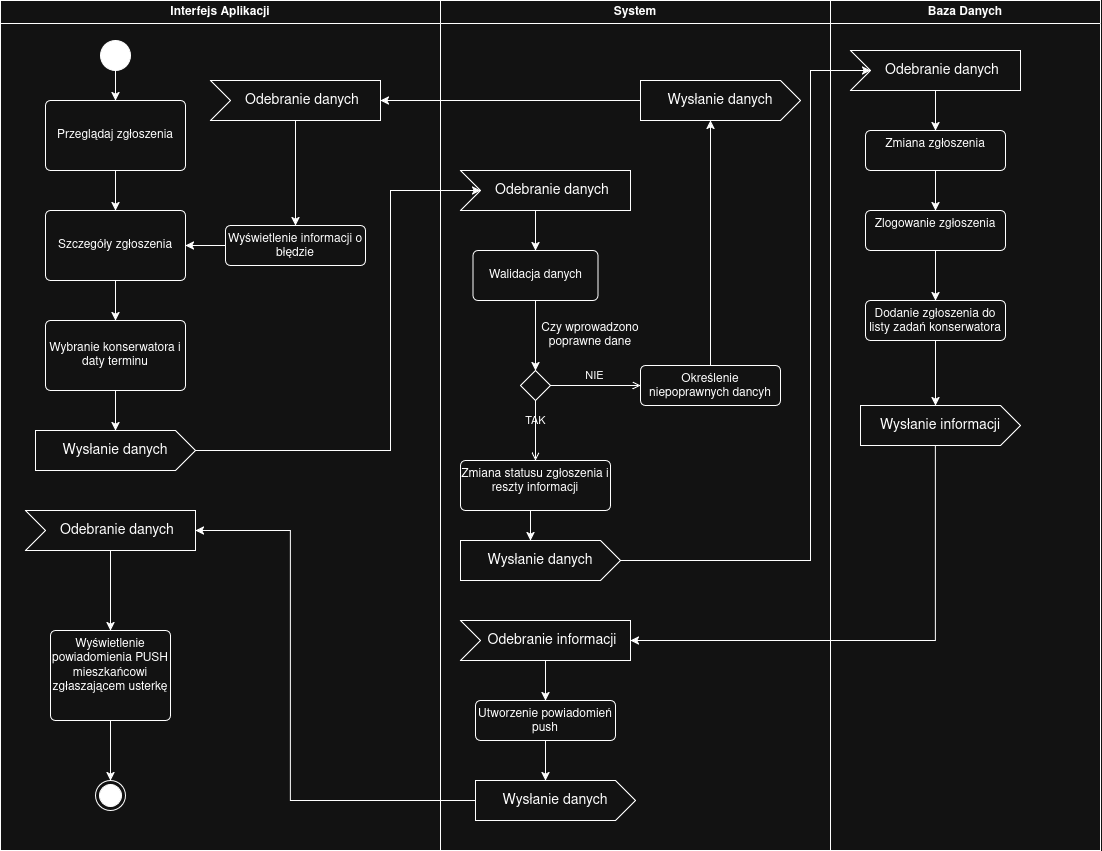

The diagram above was exported from draw.io. Its source (the exported page's mxGraphModel, read from the mxfile embedded in the PNG):
<mxGraphModel dx="1584" dy="870" grid="1" gridSize="10" guides="1" tooltips="1" connect="1" arrows="1" fold="1" page="1" pageScale="1" pageWidth="1200" pageHeight="1920" math="0" shadow="0">
  <root>
    <mxCell id="0" />
    <mxCell id="1" parent="0" />
    <mxCell id="-aOOGDpbqtkcY5OX-Rrv-234" parent="1" style="swimlane;whiteSpace=wrap;html=1;" value="&lt;div&gt;System&lt;/div&gt;" vertex="1">
      <mxGeometry height="850" width="390" x="540" y="130" as="geometry" />
    </mxCell>
    <mxCell id="I2kbLVivM3mbbgaSvv4f-2" edge="1" parent="-aOOGDpbqtkcY5OX-Rrv-234" style="edgeStyle=orthogonalEdgeStyle;rounded=0;orthogonalLoop=1;jettySize=auto;html=1;exitX=0;exitY=0;exitDx=85;exitDy=40;exitPerimeter=0;" target="I2kbLVivM3mbbgaSvv4f-1">
      <mxGeometry relative="1" as="geometry">
        <mxPoint x="95" y="210" as="sourcePoint" />
      </mxGeometry>
    </mxCell>
    <mxCell id="-aOOGDpbqtkcY5OX-Rrv-239" parent="-aOOGDpbqtkcY5OX-Rrv-234" style="html=1;shape=mxgraph.infographic.ribbonSimple;notch1=20;notch2=0;align=center;verticalAlign=middle;fontSize=14;fontStyle=0;fillColor=#FFFFFF;flipH=0;spacingRight=0;spacingLeft=14;whiteSpace=wrap;" value="Odebranie danych" vertex="1">
      <mxGeometry height="40" width="170" x="20" y="170" as="geometry" />
    </mxCell>
    <mxCell id="I2kbLVivM3mbbgaSvv4f-1" parent="-aOOGDpbqtkcY5OX-Rrv-234" style="html=1;align=center;verticalAlign=middle;rounded=1;absoluteArcSize=1;arcSize=10;dashed=0;whiteSpace=wrap;" value="Walidacja danych" vertex="1">
      <mxGeometry height="50" width="125" x="32.5" y="250" as="geometry" />
    </mxCell>
    <mxCell id="I2kbLVivM3mbbgaSvv4f-3" parent="-aOOGDpbqtkcY5OX-Rrv-234" style="rhombus;" value="" vertex="1">
      <mxGeometry height="30" width="30" x="80" y="370" as="geometry" />
    </mxCell>
    <mxCell id="I2kbLVivM3mbbgaSvv4f-4" parent="-aOOGDpbqtkcY5OX-Rrv-234" style="text;html=1;whiteSpace=wrap;strokeColor=none;fillColor=none;align=center;verticalAlign=middle;rounded=0;" value="Czy wprowadzono poprawne dane" vertex="1">
      <mxGeometry height="30" width="140" x="80" y="320" as="geometry" />
    </mxCell>
    <mxCell id="I2kbLVivM3mbbgaSvv4f-5" edge="1" parent="-aOOGDpbqtkcY5OX-Rrv-234" source="I2kbLVivM3mbbgaSvv4f-1" style="edgeStyle=orthogonalEdgeStyle;rounded=0;orthogonalLoop=1;jettySize=auto;html=1;exitX=0.5;exitY=1;exitDx=0;exitDy=0;" target="I2kbLVivM3mbbgaSvv4f-3">
      <mxGeometry relative="1" as="geometry" />
    </mxCell>
    <mxCell id="O8LnbDOU_WZmR99KiNJ6-1" edge="1" parent="-aOOGDpbqtkcY5OX-Rrv-234" source="I2kbLVivM3mbbgaSvv4f-3" style="html=1;verticalAlign=bottom;labelBackgroundColor=none;endArrow=open;endFill=0;rounded=0;exitX=0.5;exitY=1;exitDx=0;exitDy=0;" target="O8LnbDOU_WZmR99KiNJ6-2" value="TAK">
      <mxGeometry relative="1" width="160" as="geometry">
        <mxPoint x="70" y="490" as="sourcePoint" />
        <mxPoint x="95" y="460" as="targetPoint" />
      </mxGeometry>
    </mxCell>
    <mxCell id="O8LnbDOU_WZmR99KiNJ6-2" parent="-aOOGDpbqtkcY5OX-Rrv-234" style="html=1;align=center;verticalAlign=top;rounded=1;absoluteArcSize=1;arcSize=10;dashed=0;whiteSpace=wrap;" value="Zmiana statusu zgłoszenia i reszty informacji" vertex="1">
      <mxGeometry height="50" width="150" x="20" y="460" as="geometry" />
    </mxCell>
    <mxCell id="O8LnbDOU_WZmR99KiNJ6-3" parent="-aOOGDpbqtkcY5OX-Rrv-234" style="html=1;shape=mxgraph.infographic.ribbonSimple;notch1=0;notch2=20;align=center;verticalAlign=middle;fontSize=14;fontStyle=0;fillColor=#FFFFFF;whiteSpace=wrap;" value="Wysłanie danych" vertex="1">
      <mxGeometry height="40" width="160" x="20" y="540" as="geometry" />
    </mxCell>
    <mxCell id="O8LnbDOU_WZmR99KiNJ6-4" edge="1" parent="-aOOGDpbqtkcY5OX-Rrv-234" source="O8LnbDOU_WZmR99KiNJ6-2" style="edgeStyle=orthogonalEdgeStyle;rounded=0;orthogonalLoop=1;jettySize=auto;html=1;exitX=0.5;exitY=1;exitDx=0;exitDy=0;entryX=0;entryY=0;entryDx=70;entryDy=0;entryPerimeter=0;" target="O8LnbDOU_WZmR99KiNJ6-3">
      <mxGeometry relative="1" as="geometry">
        <Array as="points">
          <mxPoint x="90" y="510" />
        </Array>
      </mxGeometry>
    </mxCell>
    <mxCell id="O8LnbDOU_WZmR99KiNJ6-8" edge="1" parent="-aOOGDpbqtkcY5OX-Rrv-234" source="I2kbLVivM3mbbgaSvv4f-3" style="html=1;verticalAlign=bottom;labelBackgroundColor=none;endArrow=open;endFill=0;rounded=0;exitX=1;exitY=0.5;exitDx=0;exitDy=0;entryX=0;entryY=0.5;entryDx=0;entryDy=0;" target="O8LnbDOU_WZmR99KiNJ6-9" value="NIE">
      <mxGeometry relative="1" width="160" as="geometry">
        <mxPoint x="160" y="400" as="sourcePoint" />
        <mxPoint x="230" y="385" as="targetPoint" />
      </mxGeometry>
    </mxCell>
    <mxCell id="O8LnbDOU_WZmR99KiNJ6-9" parent="-aOOGDpbqtkcY5OX-Rrv-234" style="html=1;align=center;verticalAlign=top;rounded=1;absoluteArcSize=1;arcSize=10;dashed=0;whiteSpace=wrap;" value="Określenie niepoprawnych dancyh" vertex="1">
      <mxGeometry height="40" width="140" x="200" y="365" as="geometry" />
    </mxCell>
    <mxCell id="O8LnbDOU_WZmR99KiNJ6-10" parent="-aOOGDpbqtkcY5OX-Rrv-234" style="html=1;shape=mxgraph.infographic.ribbonSimple;notch1=0;notch2=20;align=center;verticalAlign=middle;fontSize=14;fontStyle=0;fillColor=#FFFFFF;whiteSpace=wrap;" value="Wysłanie danych" vertex="1">
      <mxGeometry height="40" width="160" x="200" y="80" as="geometry" />
    </mxCell>
    <mxCell id="O8LnbDOU_WZmR99KiNJ6-11" edge="1" parent="-aOOGDpbqtkcY5OX-Rrv-234" source="O8LnbDOU_WZmR99KiNJ6-9" style="edgeStyle=orthogonalEdgeStyle;rounded=0;orthogonalLoop=1;jettySize=auto;html=1;exitX=0.5;exitY=0;exitDx=0;exitDy=0;entryX=0;entryY=0;entryDx=70;entryDy=40;entryPerimeter=0;" target="O8LnbDOU_WZmR99KiNJ6-10">
      <mxGeometry relative="1" as="geometry" />
    </mxCell>
    <mxCell id="O8LnbDOU_WZmR99KiNJ6-25" edge="1" parent="-aOOGDpbqtkcY5OX-Rrv-234" source="O8LnbDOU_WZmR99KiNJ6-21" style="edgeStyle=orthogonalEdgeStyle;rounded=0;orthogonalLoop=1;jettySize=auto;html=1;exitX=0;exitY=0;exitDx=85;exitDy=40;exitPerimeter=0;" target="O8LnbDOU_WZmR99KiNJ6-23">
      <mxGeometry relative="1" as="geometry" />
    </mxCell>
    <mxCell id="O8LnbDOU_WZmR99KiNJ6-21" parent="-aOOGDpbqtkcY5OX-Rrv-234" style="html=1;shape=mxgraph.infographic.ribbonSimple;notch1=20;notch2=0;align=center;verticalAlign=middle;fontSize=14;fontStyle=0;fillColor=#FFFFFF;flipH=0;spacingRight=0;spacingLeft=14;whiteSpace=wrap;" value="Odebranie informacji" vertex="1">
      <mxGeometry height="40" width="170" x="20" y="620" as="geometry" />
    </mxCell>
    <mxCell id="O8LnbDOU_WZmR99KiNJ6-23" parent="-aOOGDpbqtkcY5OX-Rrv-234" style="html=1;align=center;verticalAlign=top;rounded=1;absoluteArcSize=1;arcSize=10;dashed=0;whiteSpace=wrap;" value="Utworzenie powiadomień push" vertex="1">
      <mxGeometry height="40" width="140" x="35" y="700" as="geometry" />
    </mxCell>
    <mxCell id="O8LnbDOU_WZmR99KiNJ6-24" parent="-aOOGDpbqtkcY5OX-Rrv-234" style="html=1;shape=mxgraph.infographic.ribbonSimple;notch1=0;notch2=20;align=center;verticalAlign=middle;fontSize=14;fontStyle=0;fillColor=#FFFFFF;whiteSpace=wrap;" value="Wysłanie danych" vertex="1">
      <mxGeometry height="40" width="160" x="35" y="780" as="geometry" />
    </mxCell>
    <mxCell id="O8LnbDOU_WZmR99KiNJ6-26" edge="1" parent="-aOOGDpbqtkcY5OX-Rrv-234" source="O8LnbDOU_WZmR99KiNJ6-23" style="edgeStyle=orthogonalEdgeStyle;rounded=0;orthogonalLoop=1;jettySize=auto;html=1;exitX=0.5;exitY=1;exitDx=0;exitDy=0;entryX=0;entryY=0;entryDx=70;entryDy=0;entryPerimeter=0;" target="O8LnbDOU_WZmR99KiNJ6-24">
      <mxGeometry relative="1" as="geometry" />
    </mxCell>
    <mxCell id="-aOOGDpbqtkcY5OX-Rrv-255" parent="1" style="swimlane;whiteSpace=wrap;html=1;" value="Interfejs Aplikacji" vertex="1">
      <mxGeometry height="850" width="440" x="100" y="130" as="geometry" />
    </mxCell>
    <mxCell id="-aOOGDpbqtkcY5OX-Rrv-269" edge="1" parent="-aOOGDpbqtkcY5OX-Rrv-255" source="-aOOGDpbqtkcY5OX-Rrv-256" style="edgeStyle=orthogonalEdgeStyle;rounded=0;orthogonalLoop=1;jettySize=auto;html=1;exitX=0.5;exitY=1;exitDx=0;exitDy=0;" target="-aOOGDpbqtkcY5OX-Rrv-257">
      <mxGeometry relative="1" as="geometry" />
    </mxCell>
    <mxCell id="-aOOGDpbqtkcY5OX-Rrv-256" parent="-aOOGDpbqtkcY5OX-Rrv-255" style="html=1;align=center;verticalAlign=middle;rounded=1;absoluteArcSize=1;arcSize=10;dashed=0;whiteSpace=wrap;" value="Przeglądaj zgłoszenia" vertex="1">
      <mxGeometry height="70" width="140" x="45" y="100" as="geometry" />
    </mxCell>
    <mxCell id="-aOOGDpbqtkcY5OX-Rrv-270" edge="1" parent="-aOOGDpbqtkcY5OX-Rrv-255" source="-aOOGDpbqtkcY5OX-Rrv-257" style="edgeStyle=orthogonalEdgeStyle;rounded=0;orthogonalLoop=1;jettySize=auto;html=1;exitX=0.5;exitY=1;exitDx=0;exitDy=0;" target="-aOOGDpbqtkcY5OX-Rrv-258">
      <mxGeometry relative="1" as="geometry" />
    </mxCell>
    <mxCell id="-aOOGDpbqtkcY5OX-Rrv-257" parent="-aOOGDpbqtkcY5OX-Rrv-255" style="html=1;align=center;verticalAlign=middle;rounded=1;absoluteArcSize=1;arcSize=10;dashed=0;whiteSpace=wrap;" value="Szczegóły zgłoszenia" vertex="1">
      <mxGeometry height="70" width="140" x="45" y="210" as="geometry" />
    </mxCell>
    <mxCell id="-aOOGDpbqtkcY5OX-Rrv-271" edge="1" parent="-aOOGDpbqtkcY5OX-Rrv-255" source="-aOOGDpbqtkcY5OX-Rrv-258" style="edgeStyle=orthogonalEdgeStyle;rounded=0;orthogonalLoop=1;jettySize=auto;html=1;exitX=0.5;exitY=1;exitDx=0;exitDy=0;" target="-aOOGDpbqtkcY5OX-Rrv-259">
      <mxGeometry relative="1" as="geometry" />
    </mxCell>
    <mxCell id="-aOOGDpbqtkcY5OX-Rrv-258" parent="-aOOGDpbqtkcY5OX-Rrv-255" style="html=1;align=center;verticalAlign=middle;rounded=1;absoluteArcSize=1;arcSize=10;dashed=0;whiteSpace=wrap;" value="Wybranie konserwatora i daty terminu" vertex="1">
      <mxGeometry height="70" width="140" x="45" y="320" as="geometry" />
    </mxCell>
    <mxCell id="-aOOGDpbqtkcY5OX-Rrv-259" parent="-aOOGDpbqtkcY5OX-Rrv-255" style="html=1;shape=mxgraph.infographic.ribbonSimple;notch1=0;notch2=20;align=center;verticalAlign=middle;fontSize=14;fontStyle=0;fillColor=#FFFFFF;whiteSpace=wrap;" value="Wysłanie danych" vertex="1">
      <mxGeometry height="40" width="160" x="35" y="430" as="geometry" />
    </mxCell>
    <mxCell id="EWf0plOwF1qhZsC96iYz-2" edge="1" parent="-aOOGDpbqtkcY5OX-Rrv-255" source="EWf0plOwF1qhZsC96iYz-1" style="edgeStyle=orthogonalEdgeStyle;rounded=0;orthogonalLoop=1;jettySize=auto;html=1;exitX=0.5;exitY=1;exitDx=0;exitDy=0;" target="-aOOGDpbqtkcY5OX-Rrv-256">
      <mxGeometry relative="1" as="geometry" />
    </mxCell>
    <mxCell id="EWf0plOwF1qhZsC96iYz-1" parent="-aOOGDpbqtkcY5OX-Rrv-255" style="ellipse;fillColor=strokeColor;html=1;" value="" vertex="1">
      <mxGeometry height="30" width="30" x="100" y="40" as="geometry" />
    </mxCell>
    <mxCell id="O8LnbDOU_WZmR99KiNJ6-15" edge="1" parent="-aOOGDpbqtkcY5OX-Rrv-255" source="O8LnbDOU_WZmR99KiNJ6-12" style="edgeStyle=orthogonalEdgeStyle;rounded=0;orthogonalLoop=1;jettySize=auto;html=1;exitX=0;exitY=0;exitDx=85;exitDy=40;exitPerimeter=0;entryX=0.5;entryY=0;entryDx=0;entryDy=0;" target="O8LnbDOU_WZmR99KiNJ6-14">
      <mxGeometry relative="1" as="geometry" />
    </mxCell>
    <mxCell id="O8LnbDOU_WZmR99KiNJ6-12" parent="-aOOGDpbqtkcY5OX-Rrv-255" style="html=1;shape=mxgraph.infographic.ribbonSimple;notch1=20;notch2=0;align=center;verticalAlign=middle;fontSize=14;fontStyle=0;fillColor=#FFFFFF;flipH=0;spacingRight=0;spacingLeft=14;whiteSpace=wrap;" value="Odebranie danych" vertex="1">
      <mxGeometry height="40" width="170" x="210" y="80" as="geometry" />
    </mxCell>
    <mxCell id="O8LnbDOU_WZmR99KiNJ6-16" edge="1" parent="-aOOGDpbqtkcY5OX-Rrv-255" source="O8LnbDOU_WZmR99KiNJ6-14" style="edgeStyle=orthogonalEdgeStyle;rounded=0;orthogonalLoop=1;jettySize=auto;html=1;exitX=0;exitY=0.5;exitDx=0;exitDy=0;entryX=1;entryY=0.5;entryDx=0;entryDy=0;" target="-aOOGDpbqtkcY5OX-Rrv-257">
      <mxGeometry relative="1" as="geometry" />
    </mxCell>
    <mxCell id="O8LnbDOU_WZmR99KiNJ6-14" parent="-aOOGDpbqtkcY5OX-Rrv-255" style="html=1;align=center;verticalAlign=top;rounded=1;absoluteArcSize=1;arcSize=10;dashed=0;whiteSpace=wrap;" value="Wyświetlenie informacji o błędzie" vertex="1">
      <mxGeometry height="40" width="140" x="225" y="225" as="geometry" />
    </mxCell>
    <mxCell id="O8LnbDOU_WZmR99KiNJ6-27" parent="-aOOGDpbqtkcY5OX-Rrv-255" style="html=1;shape=mxgraph.infographic.ribbonSimple;notch1=20;notch2=0;align=center;verticalAlign=middle;fontSize=14;fontStyle=0;fillColor=#FFFFFF;flipH=0;spacingRight=0;spacingLeft=14;whiteSpace=wrap;" value="Odebranie danych" vertex="1">
      <mxGeometry height="40" width="170" x="25" y="510" as="geometry" />
    </mxCell>
    <mxCell id="O8LnbDOU_WZmR99KiNJ6-30" edge="1" parent="-aOOGDpbqtkcY5OX-Rrv-255" source="O8LnbDOU_WZmR99KiNJ6-27" style="edgeStyle=orthogonalEdgeStyle;rounded=0;orthogonalLoop=1;jettySize=auto;html=1;exitX=0;exitY=0;exitDx=85;exitDy=40;exitPerimeter=0;entryX=0.5;entryY=0;entryDx=0;entryDy=0;" target="O8LnbDOU_WZmR99KiNJ6-31">
      <mxGeometry relative="1" as="geometry">
        <mxPoint x="110.34000000000015" y="620.5550000000001" as="targetPoint" />
      </mxGeometry>
    </mxCell>
    <mxCell id="O8LnbDOU_WZmR99KiNJ6-34" edge="1" parent="-aOOGDpbqtkcY5OX-Rrv-255" source="O8LnbDOU_WZmR99KiNJ6-31" style="edgeStyle=orthogonalEdgeStyle;rounded=0;orthogonalLoop=1;jettySize=auto;html=1;exitX=0.5;exitY=1;exitDx=0;exitDy=0;entryX=0.5;entryY=0;entryDx=0;entryDy=0;" target="O8LnbDOU_WZmR99KiNJ6-33">
      <mxGeometry relative="1" as="geometry" />
    </mxCell>
    <mxCell id="O8LnbDOU_WZmR99KiNJ6-31" parent="-aOOGDpbqtkcY5OX-Rrv-255" style="html=1;align=center;verticalAlign=top;rounded=1;absoluteArcSize=1;arcSize=10;dashed=0;whiteSpace=wrap;" value="Wyświetlenie powiadomienia PUSH mieszkańcowi zgłaszającem usterkę" vertex="1">
      <mxGeometry height="90" width="120" x="50" y="630" as="geometry" />
    </mxCell>
    <mxCell id="O8LnbDOU_WZmR99KiNJ6-33" parent="-aOOGDpbqtkcY5OX-Rrv-255" style="ellipse;html=1;shape=endState;fillColor=strokeColor;" value="" vertex="1">
      <mxGeometry height="30" width="30" x="95" y="780" as="geometry" />
    </mxCell>
    <mxCell id="-aOOGDpbqtkcY5OX-Rrv-272" edge="1" parent="1" source="-aOOGDpbqtkcY5OX-Rrv-259" style="edgeStyle=orthogonalEdgeStyle;rounded=0;orthogonalLoop=1;jettySize=auto;html=1;exitX=1;exitY=0.5;exitDx=0;exitDy=0;exitPerimeter=0;entryX=0;entryY=0;entryDx=20;entryDy=20;entryPerimeter=0;" target="-aOOGDpbqtkcY5OX-Rrv-239">
      <mxGeometry relative="1" as="geometry">
        <Array as="points">
          <mxPoint x="490" y="580" />
          <mxPoint x="490" y="320" />
        </Array>
      </mxGeometry>
    </mxCell>
    <mxCell id="dohmPqJ6Ghiwvy0E5qfu-4" parent="1" style="swimlane;whiteSpace=wrap;html=1;" value="Baza Danych" vertex="1">
      <mxGeometry height="850" width="270" x="930" y="130" as="geometry" />
    </mxCell>
    <mxCell id="O8LnbDOU_WZmR99KiNJ6-18" edge="1" parent="dohmPqJ6Ghiwvy0E5qfu-4" source="O8LnbDOU_WZmR99KiNJ6-5" style="edgeStyle=orthogonalEdgeStyle;rounded=0;orthogonalLoop=1;jettySize=auto;html=1;exitX=0;exitY=0;exitDx=85;exitDy=40;exitPerimeter=0;" target="O8LnbDOU_WZmR99KiNJ6-17">
      <mxGeometry relative="1" as="geometry" />
    </mxCell>
    <mxCell id="O8LnbDOU_WZmR99KiNJ6-5" parent="dohmPqJ6Ghiwvy0E5qfu-4" style="html=1;shape=mxgraph.infographic.ribbonSimple;notch1=20;notch2=0;align=center;verticalAlign=middle;fontSize=14;fontStyle=0;fillColor=#FFFFFF;flipH=0;spacingRight=0;spacingLeft=14;whiteSpace=wrap;" value="Odebranie danych" vertex="1">
      <mxGeometry height="40" width="170" x="20" y="50" as="geometry" />
    </mxCell>
    <mxCell id="O8LnbDOU_WZmR99KiNJ6-36" edge="1" parent="dohmPqJ6Ghiwvy0E5qfu-4" source="O8LnbDOU_WZmR99KiNJ6-17" style="edgeStyle=orthogonalEdgeStyle;rounded=0;orthogonalLoop=1;jettySize=auto;html=1;exitX=0.5;exitY=1;exitDx=0;exitDy=0;" target="O8LnbDOU_WZmR99KiNJ6-35">
      <mxGeometry relative="1" as="geometry" />
    </mxCell>
    <mxCell id="O8LnbDOU_WZmR99KiNJ6-17" parent="dohmPqJ6Ghiwvy0E5qfu-4" style="html=1;align=center;verticalAlign=top;rounded=1;absoluteArcSize=1;arcSize=10;dashed=0;whiteSpace=wrap;" value="Zmiana zgłoszenia" vertex="1">
      <mxGeometry height="40" width="140" x="35" y="130" as="geometry" />
    </mxCell>
    <mxCell id="O8LnbDOU_WZmR99KiNJ6-19" parent="dohmPqJ6Ghiwvy0E5qfu-4" style="html=1;shape=mxgraph.infographic.ribbonSimple;notch1=0;notch2=20;align=center;verticalAlign=middle;fontSize=14;fontStyle=0;fillColor=#FFFFFF;whiteSpace=wrap;" value="Wysłanie informacji" vertex="1">
      <mxGeometry height="40" width="160" x="30" y="405" as="geometry" />
    </mxCell>
    <mxCell id="O8LnbDOU_WZmR99KiNJ6-39" edge="1" parent="dohmPqJ6Ghiwvy0E5qfu-4" source="O8LnbDOU_WZmR99KiNJ6-35" style="edgeStyle=orthogonalEdgeStyle;rounded=0;orthogonalLoop=1;jettySize=auto;html=1;exitX=0.5;exitY=1;exitDx=0;exitDy=0;entryX=0.5;entryY=0;entryDx=0;entryDy=0;" target="O8LnbDOU_WZmR99KiNJ6-38">
      <mxGeometry relative="1" as="geometry" />
    </mxCell>
    <mxCell id="O8LnbDOU_WZmR99KiNJ6-35" parent="dohmPqJ6Ghiwvy0E5qfu-4" style="html=1;align=center;verticalAlign=top;rounded=1;absoluteArcSize=1;arcSize=10;dashed=0;whiteSpace=wrap;" value="Zlogowanie zgłoszenia" vertex="1">
      <mxGeometry height="40" width="140" x="35" y="210" as="geometry" />
    </mxCell>
    <mxCell id="O8LnbDOU_WZmR99KiNJ6-38" parent="dohmPqJ6Ghiwvy0E5qfu-4" style="html=1;align=center;verticalAlign=top;rounded=1;absoluteArcSize=1;arcSize=10;dashed=0;whiteSpace=wrap;" value="Dodanie zgłoszenia do listy zadań konserwatora" vertex="1">
      <mxGeometry height="40" width="140" x="35" y="300" as="geometry" />
    </mxCell>
    <mxCell id="O8LnbDOU_WZmR99KiNJ6-40" edge="1" parent="dohmPqJ6Ghiwvy0E5qfu-4" source="O8LnbDOU_WZmR99KiNJ6-38" style="edgeStyle=orthogonalEdgeStyle;rounded=0;orthogonalLoop=1;jettySize=auto;html=1;exitX=0.5;exitY=1;exitDx=0;exitDy=0;" target="O8LnbDOU_WZmR99KiNJ6-19">
      <mxGeometry relative="1" as="geometry">
        <Array as="points">
          <mxPoint x="105" y="390" />
          <mxPoint x="105" y="390" />
        </Array>
      </mxGeometry>
    </mxCell>
    <mxCell id="O8LnbDOU_WZmR99KiNJ6-6" edge="1" parent="1" source="O8LnbDOU_WZmR99KiNJ6-3" style="edgeStyle=orthogonalEdgeStyle;rounded=0;orthogonalLoop=1;jettySize=auto;html=1;exitX=1;exitY=0.5;exitDx=0;exitDy=0;exitPerimeter=0;entryX=0;entryY=0;entryDx=20;entryDy=20;entryPerimeter=0;" target="O8LnbDOU_WZmR99KiNJ6-5">
      <mxGeometry relative="1" as="geometry">
        <Array as="points">
          <mxPoint x="910" y="690" />
          <mxPoint x="910" y="200" />
        </Array>
      </mxGeometry>
    </mxCell>
    <mxCell id="O8LnbDOU_WZmR99KiNJ6-13" edge="1" parent="1" source="O8LnbDOU_WZmR99KiNJ6-10" style="edgeStyle=orthogonalEdgeStyle;rounded=0;orthogonalLoop=1;jettySize=auto;html=1;exitX=0;exitY=0;exitDx=0;exitDy=20;exitPerimeter=0;" target="O8LnbDOU_WZmR99KiNJ6-12">
      <mxGeometry relative="1" as="geometry" />
    </mxCell>
    <mxCell id="O8LnbDOU_WZmR99KiNJ6-22" edge="1" parent="1" source="O8LnbDOU_WZmR99KiNJ6-19" style="edgeStyle=orthogonalEdgeStyle;rounded=0;orthogonalLoop=1;jettySize=auto;html=1;exitX=0;exitY=0;exitDx=70;exitDy=40;exitPerimeter=0;entryX=1;entryY=0.5;entryDx=0;entryDy=0;entryPerimeter=0;" target="O8LnbDOU_WZmR99KiNJ6-21">
      <mxGeometry relative="1" as="geometry">
        <Array as="points">
          <mxPoint x="1035" y="770" />
        </Array>
      </mxGeometry>
    </mxCell>
    <mxCell id="O8LnbDOU_WZmR99KiNJ6-28" edge="1" parent="1" source="O8LnbDOU_WZmR99KiNJ6-24" style="edgeStyle=orthogonalEdgeStyle;rounded=0;orthogonalLoop=1;jettySize=auto;html=1;exitX=0;exitY=0;exitDx=0;exitDy=20;exitPerimeter=0;entryX=1;entryY=0.5;entryDx=0;entryDy=0;entryPerimeter=0;" target="O8LnbDOU_WZmR99KiNJ6-27">
      <mxGeometry relative="1" as="geometry">
        <Array as="points">
          <mxPoint x="390" y="930" />
          <mxPoint x="390" y="660" />
        </Array>
      </mxGeometry>
    </mxCell>
  </root>
</mxGraphModel>